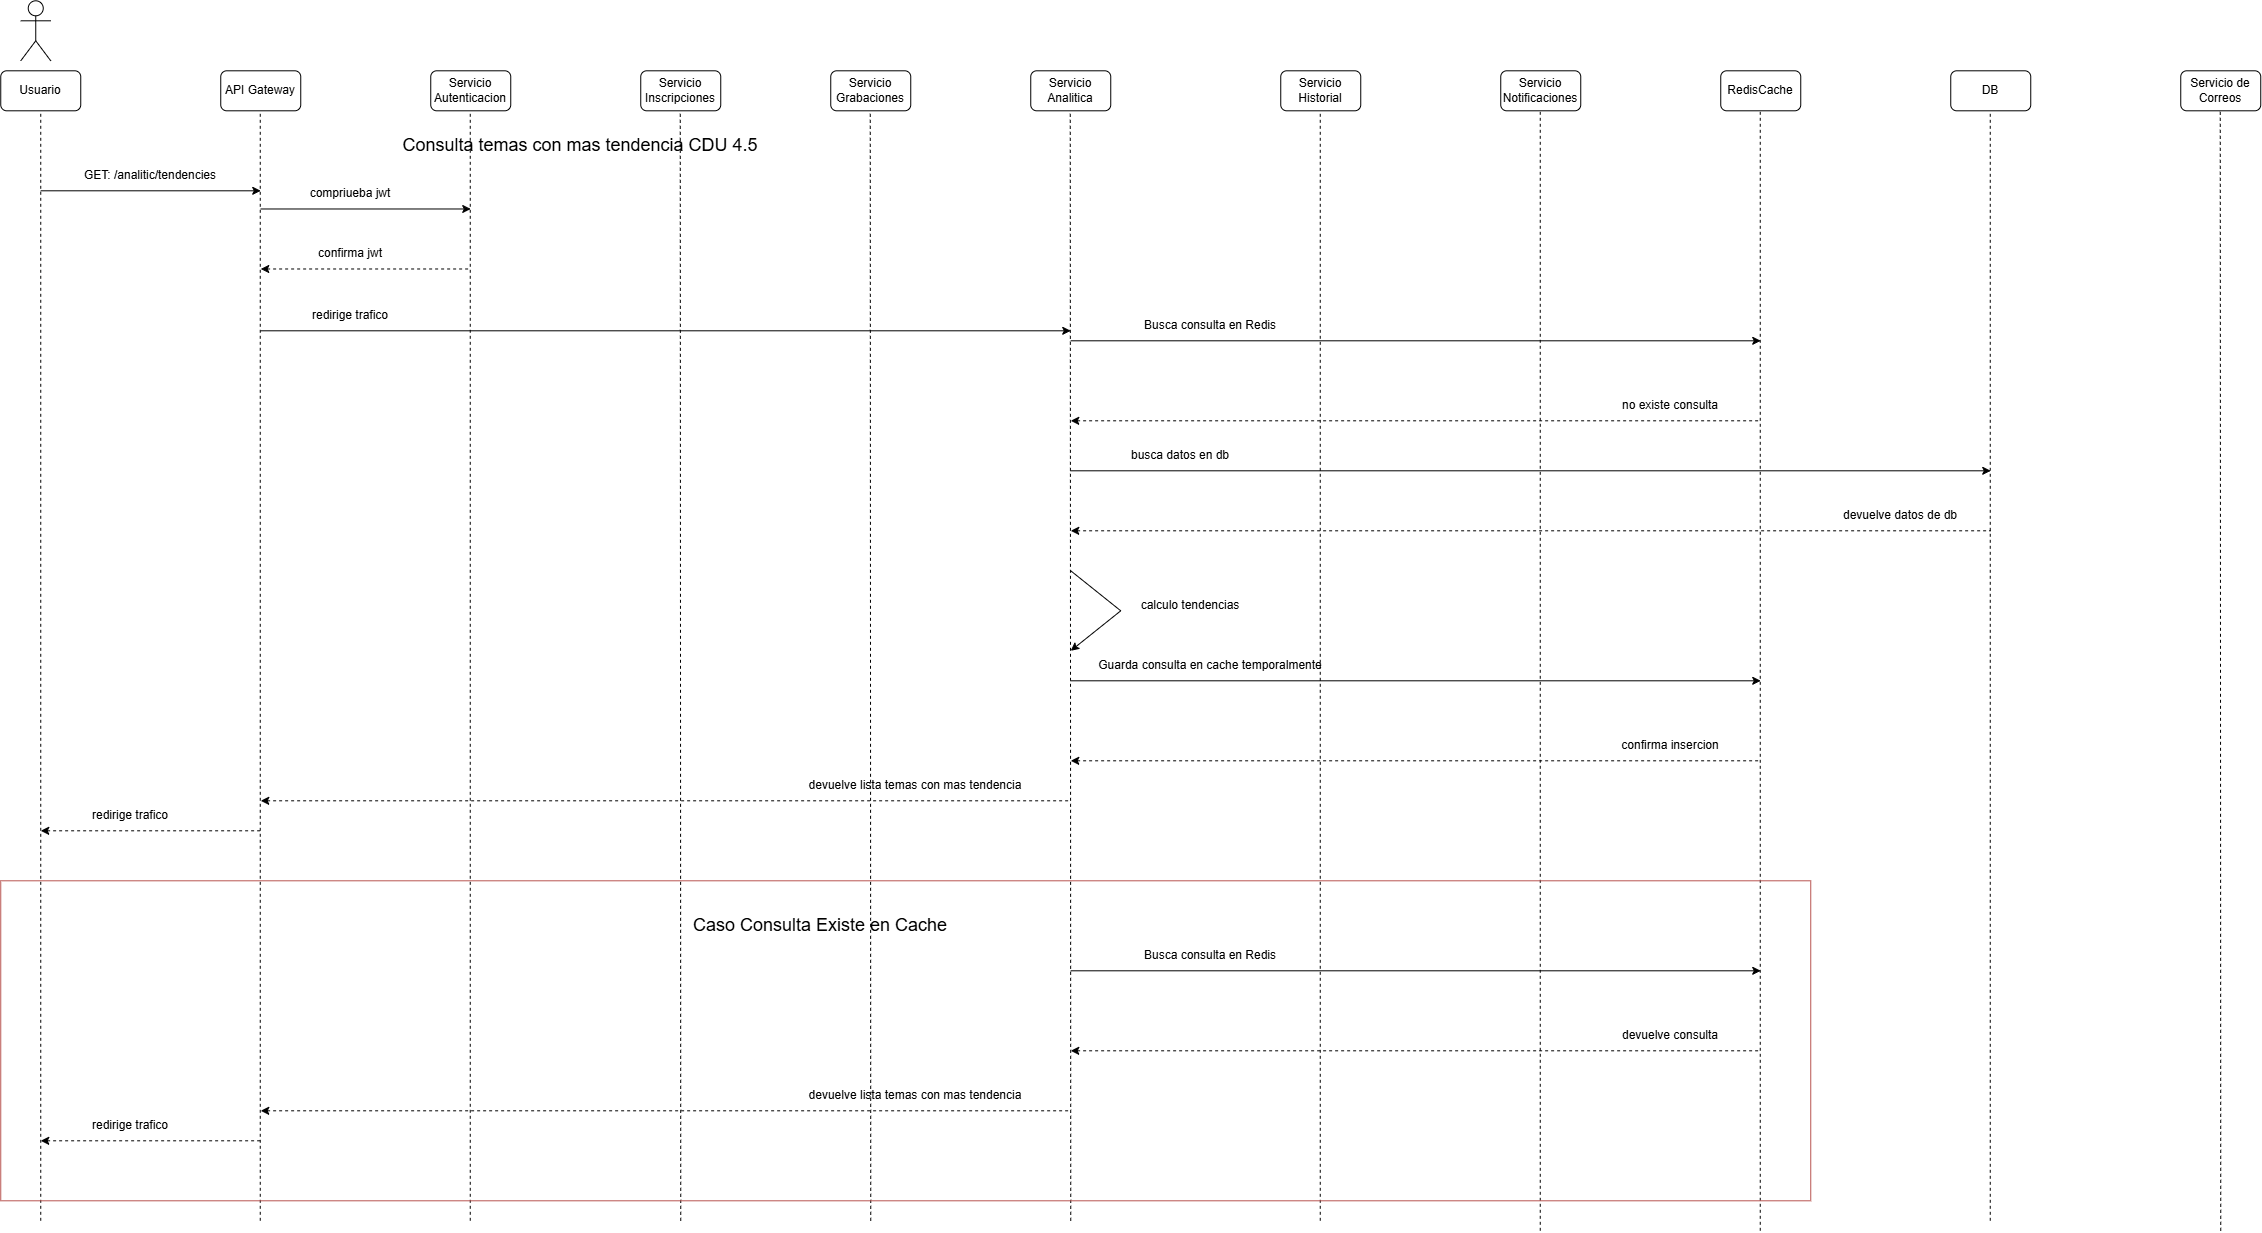

The diagram above was exported from draw.io. Its source (the exported page's mxGraphModel, read from the mxfile embedded in the PNG):
<mxGraphModel dx="2289" dy="1260" grid="1" gridSize="10" guides="1" tooltips="1" connect="1" arrows="1" fold="1" page="1" pageScale="1" pageWidth="850" pageHeight="1100" math="0" shadow="0">
  <root>
    <mxCell id="JhsdHZSSf5LiyAFChD5j-0" />
    <mxCell id="JhsdHZSSf5LiyAFChD5j-1" parent="JhsdHZSSf5LiyAFChD5j-0" />
    <mxCell id="JhsdHZSSf5LiyAFChD5j-2" parent="JhsdHZSSf5LiyAFChD5j-1" style="shape=umlActor;verticalLabelPosition=bottom;verticalAlign=top;html=1;outlineConnect=0;" value="" vertex="1">
      <mxGeometry height="60" width="30" x="60" y="30" as="geometry" />
    </mxCell>
    <mxCell id="JhsdHZSSf5LiyAFChD5j-3" parent="JhsdHZSSf5LiyAFChD5j-1" style="rounded=1;whiteSpace=wrap;html=1;" value="Usuario" vertex="1">
      <mxGeometry height="40" width="80" x="40" y="100" as="geometry" />
    </mxCell>
    <mxCell id="JhsdHZSSf5LiyAFChD5j-4" parent="JhsdHZSSf5LiyAFChD5j-1" style="rounded=1;whiteSpace=wrap;html=1;" value="API Gateway" vertex="1">
      <mxGeometry height="40" width="80" x="260" y="100" as="geometry" />
    </mxCell>
    <mxCell id="JhsdHZSSf5LiyAFChD5j-5" parent="JhsdHZSSf5LiyAFChD5j-1" style="rounded=1;whiteSpace=wrap;html=1;" value="Servicio Autenticacion" vertex="1">
      <mxGeometry height="40" width="80" x="470" y="100" as="geometry" />
    </mxCell>
    <mxCell id="JhsdHZSSf5LiyAFChD5j-6" parent="JhsdHZSSf5LiyAFChD5j-1" style="rounded=1;whiteSpace=wrap;html=1;" value="Servicio Inscripciones" vertex="1">
      <mxGeometry height="40" width="80" x="680" y="100" as="geometry" />
    </mxCell>
    <mxCell id="JhsdHZSSf5LiyAFChD5j-7" parent="JhsdHZSSf5LiyAFChD5j-1" style="rounded=1;whiteSpace=wrap;html=1;" value="Servicio Grabaciones" vertex="1">
      <mxGeometry height="40" width="80" x="870" y="100" as="geometry" />
    </mxCell>
    <mxCell id="JhsdHZSSf5LiyAFChD5j-8" parent="JhsdHZSSf5LiyAFChD5j-1" style="rounded=1;whiteSpace=wrap;html=1;" value="Servicio Analitica" vertex="1">
      <mxGeometry height="40" width="80" x="1070" y="100" as="geometry" />
    </mxCell>
    <mxCell id="JhsdHZSSf5LiyAFChD5j-9" parent="JhsdHZSSf5LiyAFChD5j-1" style="rounded=1;whiteSpace=wrap;html=1;" value="RedisCache" vertex="1">
      <mxGeometry height="40" width="80" x="1760" y="100" as="geometry" />
    </mxCell>
    <mxCell id="JhsdHZSSf5LiyAFChD5j-10" parent="JhsdHZSSf5LiyAFChD5j-1" style="rounded=1;whiteSpace=wrap;html=1;" value="Servicio Notificaciones" vertex="1">
      <mxGeometry height="40" width="80" x="1540" y="100" as="geometry" />
    </mxCell>
    <mxCell id="JhsdHZSSf5LiyAFChD5j-11" parent="JhsdHZSSf5LiyAFChD5j-1" style="rounded=1;whiteSpace=wrap;html=1;" value="Servicio Historial" vertex="1">
      <mxGeometry height="40" width="80" x="1320" y="100" as="geometry" />
    </mxCell>
    <mxCell id="JhsdHZSSf5LiyAFChD5j-12" parent="JhsdHZSSf5LiyAFChD5j-1" style="rounded=1;whiteSpace=wrap;html=1;" value="DB" vertex="1">
      <mxGeometry height="40" width="80" x="1990" y="100" as="geometry" />
    </mxCell>
    <mxCell id="JhsdHZSSf5LiyAFChD5j-13" parent="JhsdHZSSf5LiyAFChD5j-1" style="rounded=1;whiteSpace=wrap;html=1;" value="Servicio de Correos" vertex="1">
      <mxGeometry height="40" width="80" x="2220" y="100" as="geometry" />
    </mxCell>
    <mxCell id="JhsdHZSSf5LiyAFChD5j-14" edge="1" parent="JhsdHZSSf5LiyAFChD5j-1" style="endArrow=classic;html=1;rounded=0;" value="">
      <mxGeometry height="50" relative="1" width="50" as="geometry">
        <mxPoint x="80" y="220" as="sourcePoint" />
        <mxPoint x="300" y="220" as="targetPoint" />
      </mxGeometry>
    </mxCell>
    <mxCell id="JhsdHZSSf5LiyAFChD5j-15" parent="JhsdHZSSf5LiyAFChD5j-1" style="text;html=1;whiteSpace=wrap;strokeColor=none;fillColor=none;align=center;verticalAlign=middle;rounded=0;" value="&lt;span style=&quot;font-size: 18px;&quot;&gt;Consulta temas con mas tendencia CDU 4.5&lt;/span&gt;" vertex="1">
      <mxGeometry height="30" width="420" x="410" y="160" as="geometry" />
    </mxCell>
    <mxCell id="JhsdHZSSf5LiyAFChD5j-16" parent="JhsdHZSSf5LiyAFChD5j-1" style="text;html=1;whiteSpace=wrap;strokeColor=none;fillColor=none;align=center;verticalAlign=middle;rounded=0;" value="GET: /analitic/tendencies" vertex="1">
      <mxGeometry height="30" width="160" x="110" y="190" as="geometry" />
    </mxCell>
    <mxCell id="JhsdHZSSf5LiyAFChD5j-17" edge="1" parent="JhsdHZSSf5LiyAFChD5j-1" style="endArrow=none;dashed=1;html=1;rounded=0;entryX=0.5;entryY=1;entryDx=0;entryDy=0;" target="JhsdHZSSf5LiyAFChD5j-3" value="">
      <mxGeometry height="50" relative="1" width="50" as="geometry">
        <mxPoint x="80" y="1250" as="sourcePoint" />
        <mxPoint x="550" y="210" as="targetPoint" />
      </mxGeometry>
    </mxCell>
    <mxCell id="JhsdHZSSf5LiyAFChD5j-18" edge="1" parent="JhsdHZSSf5LiyAFChD5j-1" style="endArrow=none;dashed=1;html=1;rounded=0;entryX=0.5;entryY=1;entryDx=0;entryDy=0;" value="">
      <mxGeometry height="50" relative="1" width="50" as="geometry">
        <mxPoint x="299.5" y="1250" as="sourcePoint" />
        <mxPoint x="299.5" y="140" as="targetPoint" />
      </mxGeometry>
    </mxCell>
    <mxCell id="JhsdHZSSf5LiyAFChD5j-19" edge="1" parent="JhsdHZSSf5LiyAFChD5j-1" style="endArrow=none;dashed=1;html=1;rounded=0;entryX=0.5;entryY=1;entryDx=0;entryDy=0;" value="">
      <mxGeometry height="50" relative="1" width="50" as="geometry">
        <mxPoint x="509.5" y="1250" as="sourcePoint" />
        <mxPoint x="509.5" y="140" as="targetPoint" />
      </mxGeometry>
    </mxCell>
    <mxCell id="JhsdHZSSf5LiyAFChD5j-20" edge="1" parent="JhsdHZSSf5LiyAFChD5j-1" style="endArrow=none;dashed=1;html=1;rounded=0;entryX=0.5;entryY=1;entryDx=0;entryDy=0;" value="">
      <mxGeometry height="50" relative="1" width="50" as="geometry">
        <mxPoint x="720" y="1250" as="sourcePoint" />
        <mxPoint x="719.5" y="140" as="targetPoint" />
      </mxGeometry>
    </mxCell>
    <mxCell id="JhsdHZSSf5LiyAFChD5j-21" edge="1" parent="JhsdHZSSf5LiyAFChD5j-1" style="endArrow=none;dashed=1;html=1;rounded=0;entryX=0.5;entryY=1;entryDx=0;entryDy=0;" value="">
      <mxGeometry height="50" relative="1" width="50" as="geometry">
        <mxPoint x="910" y="1250" as="sourcePoint" />
        <mxPoint x="909.5" y="140" as="targetPoint" />
      </mxGeometry>
    </mxCell>
    <mxCell id="JhsdHZSSf5LiyAFChD5j-22" edge="1" parent="JhsdHZSSf5LiyAFChD5j-1" style="endArrow=none;dashed=1;html=1;rounded=0;entryX=0.5;entryY=1;entryDx=0;entryDy=0;" value="">
      <mxGeometry height="50" relative="1" width="50" as="geometry">
        <mxPoint x="1110" y="1250" as="sourcePoint" />
        <mxPoint x="1109.5" y="140" as="targetPoint" />
      </mxGeometry>
    </mxCell>
    <mxCell id="JhsdHZSSf5LiyAFChD5j-23" edge="1" parent="JhsdHZSSf5LiyAFChD5j-1" style="endArrow=none;dashed=1;html=1;rounded=0;entryX=0.5;entryY=1;entryDx=0;entryDy=0;" value="">
      <mxGeometry height="50" relative="1" width="50" as="geometry">
        <mxPoint x="1359.5" y="1250" as="sourcePoint" />
        <mxPoint x="1359.5" y="140" as="targetPoint" />
      </mxGeometry>
    </mxCell>
    <mxCell id="JhsdHZSSf5LiyAFChD5j-24" edge="1" parent="JhsdHZSSf5LiyAFChD5j-1" style="endArrow=none;dashed=1;html=1;rounded=0;entryX=0.5;entryY=1;entryDx=0;entryDy=0;" value="">
      <mxGeometry height="50" relative="1" width="50" as="geometry">
        <mxPoint x="1579.5" y="1260" as="sourcePoint" />
        <mxPoint x="1579.5" y="140" as="targetPoint" />
      </mxGeometry>
    </mxCell>
    <mxCell id="JhsdHZSSf5LiyAFChD5j-25" edge="1" parent="JhsdHZSSf5LiyAFChD5j-1" style="endArrow=none;dashed=1;html=1;rounded=0;entryX=0.5;entryY=1;entryDx=0;entryDy=0;" value="">
      <mxGeometry height="50" relative="1" width="50" as="geometry">
        <mxPoint x="1799.5" y="1260" as="sourcePoint" />
        <mxPoint x="1799.5" y="140" as="targetPoint" />
      </mxGeometry>
    </mxCell>
    <mxCell id="JhsdHZSSf5LiyAFChD5j-26" edge="1" parent="JhsdHZSSf5LiyAFChD5j-1" style="endArrow=none;dashed=1;html=1;rounded=0;entryX=0.5;entryY=1;entryDx=0;entryDy=0;" value="">
      <mxGeometry height="50" relative="1" width="50" as="geometry">
        <mxPoint x="2029.5" y="1250" as="sourcePoint" />
        <mxPoint x="2029.5" y="140" as="targetPoint" />
      </mxGeometry>
    </mxCell>
    <mxCell id="JhsdHZSSf5LiyAFChD5j-27" edge="1" parent="JhsdHZSSf5LiyAFChD5j-1" style="endArrow=none;dashed=1;html=1;rounded=0;entryX=0.5;entryY=1;entryDx=0;entryDy=0;" value="">
      <mxGeometry height="50" relative="1" width="50" as="geometry">
        <mxPoint x="2260" y="1260" as="sourcePoint" />
        <mxPoint x="2259.5" y="140" as="targetPoint" />
      </mxGeometry>
    </mxCell>
    <mxCell id="JhsdHZSSf5LiyAFChD5j-28" edge="1" parent="JhsdHZSSf5LiyAFChD5j-1" style="endArrow=classic;html=1;rounded=0;" value="">
      <mxGeometry height="50" relative="1" width="50" as="geometry">
        <mxPoint x="300" y="238.18" as="sourcePoint" />
        <mxPoint x="510" y="238.18" as="targetPoint" />
      </mxGeometry>
    </mxCell>
    <mxCell id="JhsdHZSSf5LiyAFChD5j-29" parent="JhsdHZSSf5LiyAFChD5j-1" style="text;html=1;whiteSpace=wrap;strokeColor=none;fillColor=none;align=center;verticalAlign=middle;rounded=0;" value="compriueba jwt" vertex="1">
      <mxGeometry height="30" width="120" x="330" y="208.18" as="geometry" />
    </mxCell>
    <mxCell id="JhsdHZSSf5LiyAFChD5j-30" edge="1" parent="JhsdHZSSf5LiyAFChD5j-1" style="endArrow=none;html=1;rounded=0;startArrow=classic;startFill=1;endFill=0;dashed=1;" value="">
      <mxGeometry height="50" relative="1" width="50" as="geometry">
        <mxPoint x="300" y="298.18" as="sourcePoint" />
        <mxPoint x="510" y="298.18" as="targetPoint" />
      </mxGeometry>
    </mxCell>
    <mxCell id="JhsdHZSSf5LiyAFChD5j-31" parent="JhsdHZSSf5LiyAFChD5j-1" style="text;html=1;whiteSpace=wrap;strokeColor=none;fillColor=none;align=center;verticalAlign=middle;rounded=0;" value="confirma jwt" vertex="1">
      <mxGeometry height="30" width="120" x="330" y="268.18" as="geometry" />
    </mxCell>
    <mxCell id="JhsdHZSSf5LiyAFChD5j-32" edge="1" parent="JhsdHZSSf5LiyAFChD5j-1" style="endArrow=classic;html=1;rounded=0;" value="">
      <mxGeometry height="50" relative="1" width="50" as="geometry">
        <mxPoint x="300" y="360" as="sourcePoint" />
        <mxPoint x="1110" y="360" as="targetPoint" />
      </mxGeometry>
    </mxCell>
    <mxCell id="JhsdHZSSf5LiyAFChD5j-33" parent="JhsdHZSSf5LiyAFChD5j-1" style="text;html=1;whiteSpace=wrap;strokeColor=none;fillColor=none;align=center;verticalAlign=middle;rounded=0;" value="redirige trafico" vertex="1">
      <mxGeometry height="30" width="120" x="330" y="330" as="geometry" />
    </mxCell>
    <mxCell id="JhsdHZSSf5LiyAFChD5j-34" edge="1" parent="JhsdHZSSf5LiyAFChD5j-1" style="endArrow=classic;html=1;rounded=0;" value="">
      <mxGeometry height="50" relative="1" width="50" as="geometry">
        <mxPoint x="1110" y="500" as="sourcePoint" />
        <mxPoint x="2030" y="500" as="targetPoint" />
      </mxGeometry>
    </mxCell>
    <mxCell id="JhsdHZSSf5LiyAFChD5j-35" parent="JhsdHZSSf5LiyAFChD5j-1" style="text;html=1;whiteSpace=wrap;strokeColor=none;fillColor=none;align=center;verticalAlign=middle;rounded=0;" value="busca datos en db" vertex="1">
      <mxGeometry height="30" width="180" x="1130" y="470" as="geometry" />
    </mxCell>
    <mxCell id="JhsdHZSSf5LiyAFChD5j-36" edge="1" parent="JhsdHZSSf5LiyAFChD5j-1" style="endArrow=none;html=1;rounded=0;startArrow=classic;startFill=1;endFill=0;dashed=1;" value="">
      <mxGeometry height="50" relative="1" width="50" as="geometry">
        <mxPoint x="1110" y="560" as="sourcePoint" />
        <mxPoint x="2030" y="560" as="targetPoint" />
      </mxGeometry>
    </mxCell>
    <mxCell id="JhsdHZSSf5LiyAFChD5j-37" parent="JhsdHZSSf5LiyAFChD5j-1" style="text;html=1;whiteSpace=wrap;strokeColor=none;fillColor=none;align=center;verticalAlign=middle;rounded=0;" value="devuelve datos de db" vertex="1">
      <mxGeometry height="30" width="160" x="1860" y="530" as="geometry" />
    </mxCell>
    <mxCell id="JhsdHZSSf5LiyAFChD5j-38" edge="1" parent="JhsdHZSSf5LiyAFChD5j-1" style="endArrow=none;html=1;rounded=0;startArrow=classic;startFill=1;endFill=0;dashed=1;" value="">
      <mxGeometry height="50" relative="1" width="50" as="geometry">
        <mxPoint x="300" y="830" as="sourcePoint" />
        <mxPoint x="1110" y="830" as="targetPoint" />
      </mxGeometry>
    </mxCell>
    <mxCell id="JhsdHZSSf5LiyAFChD5j-39" parent="JhsdHZSSf5LiyAFChD5j-1" style="text;html=1;whiteSpace=wrap;strokeColor=none;fillColor=none;align=center;verticalAlign=middle;rounded=0;" value="devuelve lista temas con mas tendencia" vertex="1">
      <mxGeometry height="30" width="290" x="810" y="800" as="geometry" />
    </mxCell>
    <mxCell id="JhsdHZSSf5LiyAFChD5j-40" edge="1" parent="JhsdHZSSf5LiyAFChD5j-1" style="endArrow=none;html=1;rounded=0;startArrow=classic;startFill=1;endFill=0;dashed=1;" value="">
      <mxGeometry height="50" relative="1" width="50" as="geometry">
        <mxPoint x="80" y="860" as="sourcePoint" />
        <mxPoint x="300" y="860" as="targetPoint" />
      </mxGeometry>
    </mxCell>
    <mxCell id="JhsdHZSSf5LiyAFChD5j-41" parent="JhsdHZSSf5LiyAFChD5j-1" style="text;html=1;whiteSpace=wrap;strokeColor=none;fillColor=none;align=center;verticalAlign=middle;rounded=0;" value="redirige trafico" vertex="1">
      <mxGeometry height="30" width="120" x="110" y="830" as="geometry" />
    </mxCell>
    <mxCell id="JSK0Qx1lXX_XhxkiIOPd-0" edge="1" parent="JhsdHZSSf5LiyAFChD5j-1" style="endArrow=classic;html=1;rounded=0;" value="">
      <mxGeometry height="50" relative="1" width="50" as="geometry">
        <Array as="points">
          <mxPoint x="1160" y="640" />
        </Array>
        <mxPoint x="1110" y="600" as="sourcePoint" />
        <mxPoint x="1110" y="680" as="targetPoint" />
      </mxGeometry>
    </mxCell>
    <mxCell id="JSK0Qx1lXX_XhxkiIOPd-1" parent="JhsdHZSSf5LiyAFChD5j-1" style="text;html=1;whiteSpace=wrap;strokeColor=none;fillColor=none;align=center;verticalAlign=middle;rounded=0;" value="calculo tendencias" vertex="1">
      <mxGeometry height="30" width="120" x="1170" y="620" as="geometry" />
    </mxCell>
    <mxCell id="IcvJOBGgw9WTMm7Jz-Jr-0" edge="1" parent="JhsdHZSSf5LiyAFChD5j-1" style="endArrow=classic;html=1;rounded=0;" value="">
      <mxGeometry height="50" relative="1" width="50" as="geometry">
        <mxPoint x="1110" y="370" as="sourcePoint" />
        <mxPoint x="1800" y="370" as="targetPoint" />
      </mxGeometry>
    </mxCell>
    <mxCell id="IcvJOBGgw9WTMm7Jz-Jr-1" parent="JhsdHZSSf5LiyAFChD5j-1" style="text;html=1;whiteSpace=wrap;strokeColor=none;fillColor=none;align=center;verticalAlign=middle;rounded=0;" value="Busca consulta en Redis" vertex="1">
      <mxGeometry height="30" width="240" x="1130" y="340" as="geometry" />
    </mxCell>
    <mxCell id="IcvJOBGgw9WTMm7Jz-Jr-2" edge="1" parent="JhsdHZSSf5LiyAFChD5j-1" style="endArrow=none;html=1;rounded=0;startArrow=classic;startFill=1;endFill=0;dashed=1;" value="">
      <mxGeometry height="50" relative="1" width="50" as="geometry">
        <mxPoint x="1110" y="450" as="sourcePoint" />
        <mxPoint x="1800" y="450" as="targetPoint" />
      </mxGeometry>
    </mxCell>
    <mxCell id="IcvJOBGgw9WTMm7Jz-Jr-3" parent="JhsdHZSSf5LiyAFChD5j-1" style="text;html=1;whiteSpace=wrap;strokeColor=none;fillColor=none;align=center;verticalAlign=middle;rounded=0;" value="no existe consulta" vertex="1">
      <mxGeometry height="30" width="160" x="1630" y="420" as="geometry" />
    </mxCell>
    <mxCell id="jTjS6r75Pccf0zLQlaW--0" edge="1" parent="JhsdHZSSf5LiyAFChD5j-1" style="endArrow=classic;html=1;rounded=0;" value="">
      <mxGeometry height="50" relative="1" width="50" as="geometry">
        <mxPoint x="1110" y="710" as="sourcePoint" />
        <mxPoint x="1800" y="710" as="targetPoint" />
      </mxGeometry>
    </mxCell>
    <mxCell id="jTjS6r75Pccf0zLQlaW--1" parent="JhsdHZSSf5LiyAFChD5j-1" style="text;html=1;whiteSpace=wrap;strokeColor=none;fillColor=none;align=center;verticalAlign=middle;rounded=0;" value="Guarda consulta en cache temporalmente" vertex="1">
      <mxGeometry height="30" width="240" x="1130" y="680" as="geometry" />
    </mxCell>
    <mxCell id="jTjS6r75Pccf0zLQlaW--2" edge="1" parent="JhsdHZSSf5LiyAFChD5j-1" style="endArrow=none;html=1;rounded=0;startArrow=classic;startFill=1;endFill=0;dashed=1;" value="">
      <mxGeometry height="50" relative="1" width="50" as="geometry">
        <mxPoint x="1110" y="790" as="sourcePoint" />
        <mxPoint x="1800" y="790" as="targetPoint" />
      </mxGeometry>
    </mxCell>
    <mxCell id="jTjS6r75Pccf0zLQlaW--3" parent="JhsdHZSSf5LiyAFChD5j-1" style="text;html=1;whiteSpace=wrap;strokeColor=none;fillColor=none;align=center;verticalAlign=middle;rounded=0;" value="confirma insercion" vertex="1">
      <mxGeometry height="30" width="160" x="1630" y="760" as="geometry" />
    </mxCell>
    <mxCell id="uDu69TTh7WrRu-Zh1ZTg-0" parent="JhsdHZSSf5LiyAFChD5j-1" style="rounded=0;whiteSpace=wrap;html=1;fillColor=none;strokeColor=#b85450;" value="" vertex="1">
      <mxGeometry height="320" width="1810" x="40" y="910" as="geometry" />
    </mxCell>
    <mxCell id="uDu69TTh7WrRu-Zh1ZTg-1" parent="JhsdHZSSf5LiyAFChD5j-1" style="text;html=1;whiteSpace=wrap;strokeColor=none;fillColor=none;align=center;verticalAlign=middle;rounded=0;" value="&lt;span style=&quot;font-size: 18px;&quot;&gt;Caso Consulta Existe en Cache&lt;/span&gt;" vertex="1">
      <mxGeometry height="30" width="420" x="650" y="940" as="geometry" />
    </mxCell>
    <mxCell id="uDu69TTh7WrRu-Zh1ZTg-2" edge="1" parent="JhsdHZSSf5LiyAFChD5j-1" style="endArrow=classic;html=1;rounded=0;" value="">
      <mxGeometry height="50" relative="1" width="50" as="geometry">
        <mxPoint x="1110" y="1000" as="sourcePoint" />
        <mxPoint x="1800" y="1000" as="targetPoint" />
      </mxGeometry>
    </mxCell>
    <mxCell id="uDu69TTh7WrRu-Zh1ZTg-3" parent="JhsdHZSSf5LiyAFChD5j-1" style="text;html=1;whiteSpace=wrap;strokeColor=none;fillColor=none;align=center;verticalAlign=middle;rounded=0;" value="Busca consulta en Redis" vertex="1">
      <mxGeometry height="30" width="240" x="1130" y="970" as="geometry" />
    </mxCell>
    <mxCell id="uDu69TTh7WrRu-Zh1ZTg-4" edge="1" parent="JhsdHZSSf5LiyAFChD5j-1" style="endArrow=none;html=1;rounded=0;startArrow=classic;startFill=1;endFill=0;dashed=1;" value="">
      <mxGeometry height="50" relative="1" width="50" as="geometry">
        <mxPoint x="1110" y="1080" as="sourcePoint" />
        <mxPoint x="1800" y="1080" as="targetPoint" />
      </mxGeometry>
    </mxCell>
    <mxCell id="uDu69TTh7WrRu-Zh1ZTg-5" parent="JhsdHZSSf5LiyAFChD5j-1" style="text;html=1;whiteSpace=wrap;strokeColor=none;fillColor=none;align=center;verticalAlign=middle;rounded=0;" value="devuelve consulta" vertex="1">
      <mxGeometry height="30" width="160" x="1630" y="1050" as="geometry" />
    </mxCell>
    <mxCell id="uDu69TTh7WrRu-Zh1ZTg-6" edge="1" parent="JhsdHZSSf5LiyAFChD5j-1" style="endArrow=none;html=1;rounded=0;startArrow=classic;startFill=1;endFill=0;dashed=1;" value="">
      <mxGeometry height="50" relative="1" width="50" as="geometry">
        <mxPoint x="300" y="1140" as="sourcePoint" />
        <mxPoint x="1110" y="1140" as="targetPoint" />
      </mxGeometry>
    </mxCell>
    <mxCell id="uDu69TTh7WrRu-Zh1ZTg-7" parent="JhsdHZSSf5LiyAFChD5j-1" style="text;html=1;whiteSpace=wrap;strokeColor=none;fillColor=none;align=center;verticalAlign=middle;rounded=0;" value="devuelve lista temas con mas tendencia" vertex="1">
      <mxGeometry height="30" width="290" x="810" y="1110" as="geometry" />
    </mxCell>
    <mxCell id="uDu69TTh7WrRu-Zh1ZTg-8" edge="1" parent="JhsdHZSSf5LiyAFChD5j-1" style="endArrow=none;html=1;rounded=0;startArrow=classic;startFill=1;endFill=0;dashed=1;" value="">
      <mxGeometry height="50" relative="1" width="50" as="geometry">
        <mxPoint x="80" y="1170" as="sourcePoint" />
        <mxPoint x="300" y="1170" as="targetPoint" />
      </mxGeometry>
    </mxCell>
    <mxCell id="uDu69TTh7WrRu-Zh1ZTg-9" parent="JhsdHZSSf5LiyAFChD5j-1" style="text;html=1;whiteSpace=wrap;strokeColor=none;fillColor=none;align=center;verticalAlign=middle;rounded=0;" value="redirige trafico" vertex="1">
      <mxGeometry height="30" width="120" x="110" y="1140" as="geometry" />
    </mxCell>
  </root>
</mxGraphModel>